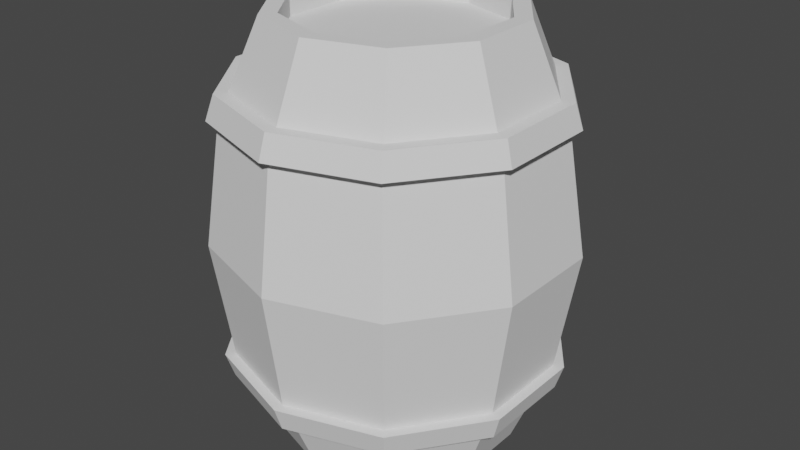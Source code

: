 # Source: Barrel.blend  (saved by Blender 3.0.42; exported with 4.5.12 LTS)
import bpy
from mathutils import Matrix  # noqa: F401  (used for matrix-valued properties, if any)

bpy.ops.wm.read_factory_settings(use_empty=True)
scene = bpy.context.scene
scene.name = 'Scene'

# ---- collections
col_collection = bpy.data.collections.new('Collection'); scene.collection.children.link(col_collection)

# ---- world
world_world = bpy.data.worlds.new('World'); scene.world = world_world
world_world.use_nodes = True; world_world.node_tree.nodes.clear()
_N = world_world.node_tree.nodes; _L = world_world.node_tree.links
n0 = _N.new('ShaderNodeOutputWorld'); n0.name = 'World Output'; n0.location = (300, 300)
n1 = _N.new('ShaderNodeBackground'); n1.name = 'Background'; n1.location = (10, 300)
n1.inputs[0].default_value = (0.05088, 0.05088, 0.05088, 1.0)
_L.new(n1.outputs[0], n0.inputs[0])
n0.is_active_output = True
world_world.color = (0.05088, 0.05088, 0.05088)
world_world.use_sun_shadow = False
world_world.sun_shadow_jitter_overblur = 0.0

# ---- meshes
me_cylinder_001 = bpy.data.meshes.new('Cylinder.001')
me_cylinder_001.from_pydata([(-5.269e-10, 0.2921, 0.5962), (0.1717, 0.2363, 0.5962), (0.2778, 0.09027, 0.5962), (0.2778, -0.09027, 0.5962), (0.1717, -0.2363, 0.5962), (-2.722e-08, -0.2921, 0.5962), (-0.1717, -0.2363, 0.5962), (-0.2778, -0.09027, 0.5962), (-0.2778, 0.09027, 0.5962), (-0.1717, 0.2363, 0.5962), (0.0, 0.5, 0.0), (0.2939, 0.4045, 0.0), (0.4755, 0.1545, 0.0), (0.4755, -0.1545, 0.0), (0.2939, -0.4045, 0.0), (-4.371e-08, -0.5, 0.0), (-0.2939, -0.4045, 0.0), (-0.4545, -0.1442, 7.793e-05), (-0.4545, 0.1477, 7.793e-05), (-0.2829, 0.3838, 7.793e-05), (-0.2693, 0.3651, 0.3385), (-0.4325, 0.1405, 0.3385), (-0.4325, -0.1371, 0.3385), (-0.2693, -0.3617, 0.3385), (-0.005315, -0.4475, 0.3385), (0.2587, -0.3617, 0.3385), (0.4219, -0.1371, 0.3385), (0.4219, 0.1405, 0.3385), (0.2587, 0.3651, 0.3385), (-0.005315, 0.4509, 0.3385), (-0.003908, 0.4213, 0.4067), (-0.2508, 0.3411, 0.4067), (-0.4034, -0.1285, 0.4067), (-0.003908, -0.4188, 0.4067), (0.3956, -0.1285, 0.4067), (0.243, 0.3411, 0.4067), (-0.4034, 0.1311, 0.4067), (-0.2508, -0.3385, 0.4067), (0.243, -0.3385, 0.4067), (0.3956, 0.1311, 0.4067), (0.2761, 0.3892, 0.3385), (0.4501, 0.1497, 0.3385), (0.2761, -0.3857, 0.3385), (-0.005361, -0.4771, 0.3385), (-0.2868, -0.3857, 0.3385), (-0.4608, -0.1462, 0.3385), (-0.4608, 0.1497, 0.3385), (-0.2868, 0.3892, 0.3385), (-0.2722, 0.3706, 0.4067), (-0.4381, -0.1398, 0.4067), (-0.003862, -0.4553, 0.4067), (0.4304, -0.1398, 0.4067), (0.4501, -0.1462, 0.3385), (0.2645, 0.3706, 0.4067), (-0.005361, 0.4806, 0.3385), (-0.4381, 0.1423, 0.4067), (-0.2722, -0.3681, 0.4067), (0.2645, -0.3681, 0.4067), (0.4304, 0.1423, 0.4067), (-0.003862, 0.4578, 0.4067), (0.1993, 0.2742, 0.5962), (-5.269e-10, 0.339, 0.5962), (0.3224, 0.1048, 0.5962), (0.3224, -0.1048, 0.5962), (0.1993, -0.2742, 0.5962), (-3.016e-08, -0.339, 0.5962), (-0.1993, -0.2742, 0.5962), (-0.3224, -0.1048, 0.5962), (-0.3224, 0.1048, 0.5962), (-0.1993, 0.2742, 0.5962), (0.1717, 0.2363, 0.5354), (1.277e-09, 0.2921, 0.5354), (0.2778, 0.09027, 0.5354), (0.2778, -0.09027, 0.5354), (0.1717, -0.2363, 0.5354), (-2.542e-08, -0.2921, 0.5354), (-0.1717, -0.2363, 0.5354), (-0.2778, -0.09027, 0.5354), (-0.2778, 0.09027, 0.5354), (-0.1717, 0.2363, 0.5354)], [], [(30, 61, 60, 35), (35, 60, 62, 39), (39, 62, 63, 34), (34, 63, 64, 38), (38, 64, 65, 33), (33, 65, 66, 37), (37, 66, 67, 32), (32, 67, 68, 36), (4, 3, 73, 74), (36, 68, 69, 31), (31, 69, 61, 30), (19, 20, 29, 10), (18, 21, 20, 19), (17, 22, 21, 18), (16, 23, 22, 17), (15, 24, 23, 16), (14, 25, 24, 15), (13, 26, 25, 14), (12, 27, 26, 13), (10, 29, 28, 11), (11, 28, 27, 12), (36, 31, 48, 55), (27, 28, 40, 41), (35, 39, 58, 53), (31, 30, 59, 48), (29, 20, 47, 54), (39, 34, 51, 58), (21, 22, 45, 46), (34, 38, 57, 51), (23, 24, 43, 44), (38, 33, 50, 57), (47, 48, 59, 54), (46, 55, 48, 47), (45, 49, 55, 46), (44, 56, 49, 45), (43, 50, 56, 44), (42, 57, 50, 43), (52, 51, 57, 42), (41, 58, 51, 52), (40, 53, 58, 41), (54, 59, 53, 40), (30, 35, 53, 59), (24, 25, 42, 43), (32, 36, 55, 49), (26, 27, 41, 52), (22, 23, 44, 45), (37, 32, 49, 56), (28, 29, 54, 40), (20, 21, 46, 47), (33, 37, 56, 50), (25, 26, 52, 42), (0, 1, 60, 61), (1, 2, 62, 60), (2, 3, 63, 62), (3, 4, 64, 63), (4, 5, 65, 64), (5, 6, 66, 65), (6, 7, 67, 66), (7, 8, 68, 67), (8, 9, 69, 68), (9, 0, 61, 69), (70, 71, 79, 78, 77, 76, 75, 74, 73, 72), (1, 0, 71, 70), (8, 7, 77, 78), (5, 4, 74, 75), (2, 1, 70, 72), (9, 8, 78, 79), (6, 5, 75, 76), (3, 2, 72, 73), (0, 9, 79, 71), (7, 6, 76, 77)])
_uv = me_cylinder_001.uv_layers.new(name='UVMap')
_uv.uv.foreach_set('vector', [0.8866, 0.6626, 0.9539, 0.658, 0.9539, 0.7389, 0.8866, 0.7459, 0.8866, 0.7459, 0.9539, 0.7389, 0.9539, 0.8198, 0.8866, 0.8292, 0.8866, 0.8292, 0.9539, 0.8198, 0.9539, 0.9007, 0.8866, 0.9124, 0.8866, 0.08154, 0.9539, 0.09322, 0.9539, 0.1741, 0.8866, 0.1648, 0.8866, 0.1648, 0.9539, 0.1741, 0.9539, 0.255, 0.8866, 0.248, 0.8866, 0.248, 0.9539, 0.255, 0.9539, 0.336, 0.8866, 0.3313, 0.8866, 0.3313, 0.9539, 0.336, 0.9539, 0.4168, 0.8866, 0.4144, 0.8866, 0.4144, 0.9539, 0.4168, 0.9539, 0.497, 0.8866, 0.497, 0.9692, 0.1741, 0.9692, 0.09322, 0.989, 0.09322, 0.989, 0.1741, 0.8866, 0.497, 0.9539, 0.497, 0.9539, 0.5772, 0.8866, 0.5795, 0.8866, 0.5795, 0.9539, 0.5772, 0.9539, 0.658, 0.8866, 0.6626, 0.5872, 0.5799, 0.8488, 0.5799, 0.8488, 0.663, 0.5872, 0.663, 0.5872, 0.4974, 0.8488, 0.4974, 0.8488, 0.5799, 0.5872, 0.5799, 0.5872, 0.4149, 0.8488, 0.4149, 0.8488, 0.4974, 0.5872, 0.4974, 0.5872, 0.3318, 0.8488, 0.3318, 0.8488, 0.4149, 0.5872, 0.4149, 0.5872, 0.2486, 0.8488, 0.2486, 0.8488, 0.3318, 0.5872, 0.3318, 0.5872, 0.1654, 0.8488, 0.1654, 0.8488, 0.2486, 0.5872, 0.2486, 0.5872, 0.08223, 0.8488, 0.08223, 0.8488, 0.1654, 0.5872, 0.1654, 0.5872, 0.8294, 0.8488, 0.8294, 0.8488, 0.9126, 0.5872, 0.9126, 0.5872, 0.663, 0.8488, 0.663, 0.8488, 0.7462, 0.5872, 0.7462, 0.5872, 0.7462, 0.8488, 0.7462, 0.8488, 0.8294, 0.5872, 0.8294, 0.07941, 0.1833, 0.07941, 0.1829, 0.07941, 0.1828, 0.07941, 0.1833, 0.07941, 0.1817, 0.07941, 0.182, 0.07941, 0.1821, 0.07941, 0.1817, 0.07941, 0.1821, 0.07941, 0.1817, 0.07941, 0.1817, 0.07941, 0.1821, 0.07941, 0.1829, 0.07941, 0.1825, 0.07941, 0.1824, 0.07941, 0.1828, 0.07941, 0.1824, 0.07941, 0.1828, 0.07941, 0.1828, 0.07941, 0.1824, 0.07941, 0.1817, 0.07941, 0.1814, 0.07941, 0.1813, 0.07941, 0.1817, 0.07941, 0.1833, 0.07941, 0.1837, 0.07941, 0.1837, 0.07941, 0.1833, 0.07941, 0.1852, 0.07941, 0.1848, 0.07941, 0.1848, 0.07941, 0.1852, 0.07551, 0.1861, 0.07551, 0.1864, 0.07551, 0.1864, 0.07551, 0.186, 0.07941, 0.1848, 0.07941, 0.1844, 0.07941, 0.1845, 0.07941, 0.1848, 0.07941, 0.1828, 0.07941, 0.1828, 0.07941, 0.1824, 0.07941, 0.1824, 0.07941, 0.1833, 0.07941, 0.1833, 0.07941, 0.1828, 0.07941, 0.1828, 0.07941, 0.1837, 0.07941, 0.1837, 0.07941, 0.1833, 0.07941, 0.1833, 0.07941, 0.1841, 0.07941, 0.1841, 0.07941, 0.1837, 0.07941, 0.1837, 0.07941, 0.1845, 0.07941, 0.1845, 0.07941, 0.1841, 0.07941, 0.1841, 0.07941, 0.1848, 0.07941, 0.1848, 0.07941, 0.1845, 0.07941, 0.1845, 0.07941, 0.1852, 0.07941, 0.1852, 0.07941, 0.1848, 0.07941, 0.1848, 0.07941, 0.1817, 0.07941, 0.1817, 0.07941, 0.1813, 0.07941, 0.1813, 0.07941, 0.1821, 0.07941, 0.1821, 0.07941, 0.1817, 0.07941, 0.1817, 0.07941, 0.1824, 0.07941, 0.1824, 0.07941, 0.1821, 0.07941, 0.1821, 0.07941, 0.1825, 0.07941, 0.1821, 0.07941, 0.1821, 0.07941, 0.1824, 0.07551, 0.1864, 0.07551, 0.1868, 0.07551, 0.1868, 0.07551, 0.1864, 0.07941, 0.1837, 0.07941, 0.1833, 0.07941, 0.1833, 0.07941, 0.1837, 0.07551, 0.1833, 0.07551, 0.1836, 0.07551, 0.1836, 0.07551, 0.1833, 0.07941, 0.1837, 0.07941, 0.1841, 0.07941, 0.1841, 0.07941, 0.1837, 0.07941, 0.1841, 0.07941, 0.1837, 0.07941, 0.1837, 0.07941, 0.1841, 0.07941, 0.182, 0.07941, 0.1824, 0.07941, 0.1824, 0.07941, 0.1821, 0.07941, 0.1828, 0.07941, 0.1833, 0.07941, 0.1833, 0.07941, 0.1828, 0.07941, 0.1844, 0.07941, 0.1841, 0.07941, 0.1841, 0.07941, 0.1845, 0.07551, 0.1868, 0.07551, 0.1872, 0.07551, 0.1872, 0.07551, 0.1868, 0.9692, 0.658, 0.9692, 0.7389, 0.9539, 0.7389, 0.9539, 0.658, 0.9692, 0.7389, 0.9692, 0.8198, 0.9539, 0.8198, 0.9539, 0.7389, 0.9692, 0.8198, 0.9692, 0.9007, 0.9539, 0.9007, 0.9539, 0.8198, 0.9692, 0.09322, 0.9692, 0.1741, 0.9539, 0.1741, 0.9539, 0.09322, 0.9692, 0.1741, 0.9692, 0.255, 0.9539, 0.255, 0.9539, 0.1741, 0.9692, 0.255, 0.9692, 0.336, 0.9539, 0.336, 0.9539, 0.255, 0.9692, 0.336, 0.9692, 0.4168, 0.9539, 0.4168, 0.9539, 0.336, 0.9692, 0.4168, 0.9692, 0.497, 0.9539, 0.497, 0.9539, 0.4168, 0.9692, 0.497, 0.9692, 0.5772, 0.9539, 0.5772, 0.9539, 0.497, 0.9692, 0.5772, 0.9692, 0.658, 0.9539, 0.658, 0.9539, 0.5772, 0.6747, 0.03882, 0.7978, -0.001189, 0.921, 0.03882, 0.9971, 0.1436, 0.9971, 0.2731, 0.921, 0.3778, 0.7978, 0.4178, 0.6747, 0.3778, 0.5986, 0.2731, 0.5986, 0.1436, 0.9692, 0.7389, 0.9692, 0.658, 0.989, 0.658, 0.989, 0.7389, 0.9692, 0.497, 0.9692, 0.4168, 0.989, 0.4168, 0.989, 0.497, 0.9692, 0.255, 0.9692, 0.1741, 0.989, 0.1741, 0.989, 0.255, 0.9692, 0.8198, 0.9692, 0.7389, 0.989, 0.7389, 0.989, 0.8198, 0.9692, 0.5772, 0.9692, 0.497, 0.989, 0.497, 0.989, 0.5772, 0.9692, 0.336, 0.9692, 0.255, 0.989, 0.255, 0.989, 0.336, 0.9692, 0.9007, 0.9692, 0.8198, 0.989, 0.8198, 0.989, 0.9007, 0.9692, 0.658, 0.9692, 0.5772, 0.989, 0.5772, 0.989, 0.658, 0.9692, 0.4168, 0.9692, 0.336, 0.989, 0.336, 0.989, 0.4168])
me_cylinder_001.use_remesh_fix_poles = True
me_cylinder_001.use_remesh_preserve_attributes = False
me_cylinder_001.update()

# ---- objects
ob_cylinder = bpy.data.objects.new('Cylinder', me_cylinder_001)

# ---- transforms, parenting, visibility, modifiers, constraints
ob_cylinder.location = (0.0, 0.0, 0.0)
_m = ob_cylinder.modifiers.new('Mirror', 'MIRROR')
_m.use_axis = (False, False, True)

# ---- collection membership
col_collection.objects.link(ob_cylinder)

# ---- scene / render settings (as saved in the file)
scene.frame_start = 1; scene.frame_end = 250; scene.frame_set(3)
scene.render.engine = 'BLENDER_EEVEE_NEXT'
scene.cycles.sampling_pattern = 'TABULATED_SOBOL'
scene.cycles.use_light_tree = False
scene.view_settings.view_transform = 'Filmic'
bpy.context.view_layer.update()

# ---- added for rendering (the .blend has no active camera and no usable light): camera, sun
cam_auto = bpy.data.cameras.new('AutoCamera')
cam_auto.lens = 50.0
cam_auto.sensor_width = 36.0
cam_auto.clip_end = 1000.0
ob_auto_camera = bpy.data.objects.new('AutoCamera', cam_auto)
scene.collection.objects.link(ob_auto_camera)
ob_auto_camera.location = (1.68771, -2.01642, 1.34428)
ob_auto_camera.rotation_euler = (1.09748, -7.21219e-08, 0.694738)
scene.camera = ob_auto_camera
light_auto_sun = bpy.data.lights.new('AutoSun', 'SUN')
light_auto_sun.energy = 3.0
light_auto_sun.angle = 0.0523599
ob_auto_sun = bpy.data.objects.new('AutoSun', light_auto_sun)
scene.collection.objects.link(ob_auto_sun)
ob_auto_sun.rotation_euler = (0.872665, 0.174533, 0.523599)
bpy.context.view_layer.update()
